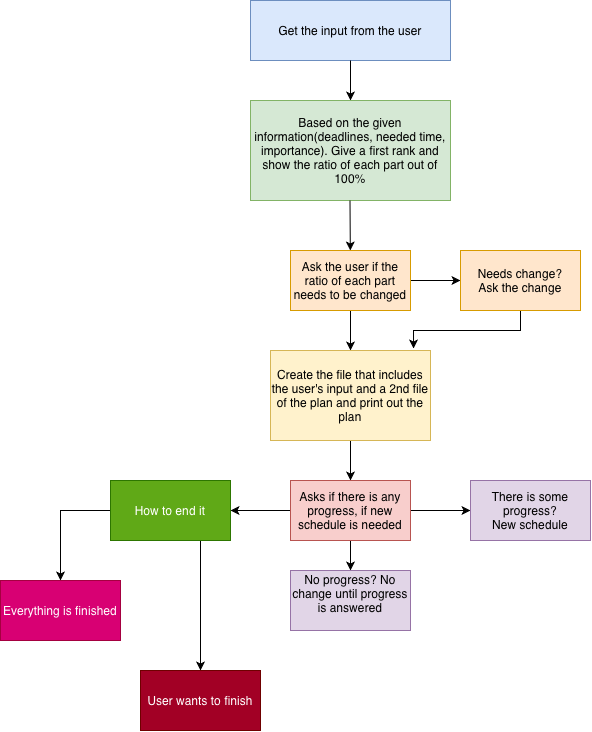

The diagram above was exported from draw.io. Its source (the exported page's mxGraphModel, read from the mxfile embedded in the PNG):
<mxGraphModel dx="1006" dy="691" grid="1" gridSize="10" guides="1" tooltips="1" connect="1" arrows="1" fold="1" page="1" pageScale="1" pageWidth="827" pageHeight="1169" math="0" shadow="0">
  <root>
    <mxCell id="0" />
    <mxCell id="1" parent="0" />
    <mxCell id="XVbiYA61nmDtcPvOb_MD-1" parent="1" style="rounded=0;whiteSpace=wrap;html=1;fillColor=#dae8fc;strokeColor=#6c8ebf;" value="Get the input from the user" vertex="1">
      <mxGeometry height="60" width="200" x="280" y="60" as="geometry" />
    </mxCell>
    <mxCell id="XVbiYA61nmDtcPvOb_MD-3" edge="1" parent="1" style="endArrow=classic;html=1;rounded=0;defaultLabelBackgroundColor=page;" target="XVbiYA61nmDtcPvOb_MD-4" value="">
      <mxGeometry height="50" relative="1" width="50" x="0.1429" as="geometry">
        <Array as="points" />
        <mxPoint x="380" y="120" as="sourcePoint" />
        <mxPoint x="380" y="190" as="targetPoint" />
      </mxGeometry>
    </mxCell>
    <mxCell id="XVbiYA61nmDtcPvOb_MD-4" parent="1" style="rounded=0;whiteSpace=wrap;html=1;fillColor=#d5e8d4;strokeColor=#82b366;" value="Based on the given information(deadlines, needed time, importance). Give a first rank and show the ratio of each part out of 100%" vertex="1">
      <mxGeometry height="100" width="200" x="280" y="160" as="geometry" />
    </mxCell>
    <mxCell id="XVbiYA61nmDtcPvOb_MD-7" edge="1" parent="1" style="endArrow=classic;html=1;rounded=0;defaultLabelBackgroundColor=page;" target="XVbiYA61nmDtcPvOb_MD-9" value="">
      <mxGeometry height="50" relative="1" width="50" as="geometry">
        <mxPoint x="379.5" y="260" as="sourcePoint" />
        <mxPoint x="379.5" y="320" as="targetPoint" />
      </mxGeometry>
    </mxCell>
    <mxCell id="XVbiYA61nmDtcPvOb_MD-10" edge="1" parent="1" source="XVbiYA61nmDtcPvOb_MD-9" style="edgeStyle=orthogonalEdgeStyle;rounded=0;orthogonalLoop=1;jettySize=auto;html=1;exitX=0.5;exitY=1;exitDx=0;exitDy=0;defaultLabelBackgroundColor=page;" target="XVbiYA61nmDtcPvOb_MD-11">
      <mxGeometry relative="1" as="geometry">
        <mxPoint x="380" y="420" as="targetPoint" />
      </mxGeometry>
    </mxCell>
    <mxCell id="XVbiYA61nmDtcPvOb_MD-15" edge="1" parent="1" source="XVbiYA61nmDtcPvOb_MD-9" style="edgeStyle=orthogonalEdgeStyle;rounded=0;orthogonalLoop=1;jettySize=auto;html=1;exitX=1;exitY=0.5;exitDx=0;exitDy=0;defaultLabelBackgroundColor=page;" target="XVbiYA61nmDtcPvOb_MD-16">
      <mxGeometry relative="1" as="geometry">
        <mxPoint x="490" y="340" as="targetPoint" />
      </mxGeometry>
    </mxCell>
    <mxCell id="XVbiYA61nmDtcPvOb_MD-9" parent="1" style="rounded=0;whiteSpace=wrap;html=1;fillColor=#ffe6cc;strokeColor=#d79b00;" value="Ask the user if the ratio of each part needs to be changed" vertex="1">
      <mxGeometry height="60" width="120" x="320" y="310" as="geometry" />
    </mxCell>
    <mxCell id="XVbiYA61nmDtcPvOb_MD-12" edge="1" parent="1" source="XVbiYA61nmDtcPvOb_MD-11" style="edgeStyle=orthogonalEdgeStyle;rounded=0;orthogonalLoop=1;jettySize=auto;html=1;exitX=0.5;exitY=1;exitDx=0;exitDy=0;defaultLabelBackgroundColor=page;" target="XVbiYA61nmDtcPvOb_MD-13">
      <mxGeometry relative="1" as="geometry">
        <mxPoint x="380" y="550" as="targetPoint" />
      </mxGeometry>
    </mxCell>
    <mxCell id="XVbiYA61nmDtcPvOb_MD-11" parent="1" style="rounded=0;whiteSpace=wrap;html=1;fillColor=#fff2cc;strokeColor=#d6b656;" value="Create the file that includes the user's input and a 2nd file of the plan and print out the plan" vertex="1">
      <mxGeometry height="90" width="160" x="300" y="410" as="geometry" />
    </mxCell>
    <mxCell id="XVbiYA61nmDtcPvOb_MD-18" edge="1" parent="1" source="XVbiYA61nmDtcPvOb_MD-13" style="edgeStyle=orthogonalEdgeStyle;rounded=0;orthogonalLoop=1;jettySize=auto;html=1;exitX=0.5;exitY=1;exitDx=0;exitDy=0;defaultLabelBackgroundColor=page;" target="XVbiYA61nmDtcPvOb_MD-19">
      <mxGeometry relative="1" as="geometry">
        <mxPoint x="380" y="640" as="targetPoint" />
      </mxGeometry>
    </mxCell>
    <mxCell id="XVbiYA61nmDtcPvOb_MD-20" edge="1" parent="1" source="XVbiYA61nmDtcPvOb_MD-13" style="edgeStyle=orthogonalEdgeStyle;rounded=0;orthogonalLoop=1;jettySize=auto;html=1;exitX=1;exitY=0.5;exitDx=0;exitDy=0;defaultLabelBackgroundColor=page;" target="XVbiYA61nmDtcPvOb_MD-21">
      <mxGeometry relative="1" as="geometry">
        <mxPoint x="490" y="570" as="targetPoint" />
      </mxGeometry>
    </mxCell>
    <mxCell id="XVbiYA61nmDtcPvOb_MD-22" edge="1" parent="1" source="XVbiYA61nmDtcPvOb_MD-13" style="edgeStyle=orthogonalEdgeStyle;rounded=0;orthogonalLoop=1;jettySize=auto;html=1;exitX=0;exitY=0.5;exitDx=0;exitDy=0;defaultLabelBackgroundColor=page;" target="XVbiYA61nmDtcPvOb_MD-23">
      <mxGeometry relative="1" as="geometry">
        <mxPoint x="230" y="570" as="targetPoint" />
      </mxGeometry>
    </mxCell>
    <mxCell id="XVbiYA61nmDtcPvOb_MD-13" parent="1" style="rounded=0;whiteSpace=wrap;html=1;fillColor=#f8cecc;strokeColor=#b85450;" value="Asks if there is any progress, if new schedule is needed" vertex="1">
      <mxGeometry height="60" width="120" x="320" y="540" as="geometry" />
    </mxCell>
    <mxCell id="XVbiYA61nmDtcPvOb_MD-17" edge="1" parent="1" source="XVbiYA61nmDtcPvOb_MD-16" style="edgeStyle=orthogonalEdgeStyle;rounded=0;orthogonalLoop=1;jettySize=auto;html=1;exitX=0.5;exitY=1;exitDx=0;exitDy=0;defaultLabelBackgroundColor=page;entryX=0.894;entryY=-0.022;entryDx=0;entryDy=0;entryPerimeter=0;" target="XVbiYA61nmDtcPvOb_MD-11">
      <mxGeometry relative="1" as="geometry">
        <mxPoint x="550" y="460" as="targetPoint" />
      </mxGeometry>
    </mxCell>
    <mxCell id="XVbiYA61nmDtcPvOb_MD-16" parent="1" style="rounded=0;whiteSpace=wrap;html=1;fillColor=#ffe6cc;strokeColor=#d79b00;" value="Needs change?&lt;div&gt;Ask the change&lt;/div&gt;" vertex="1">
      <mxGeometry height="60" width="120" x="490" y="310" as="geometry" />
    </mxCell>
    <mxCell id="XVbiYA61nmDtcPvOb_MD-19" parent="1" style="rounded=0;whiteSpace=wrap;html=1;fillColor=#e1d5e7;strokeColor=#9673a6;" value="No progress? No change until progress is answered&lt;div&gt;&lt;br&gt;&lt;/div&gt;" vertex="1">
      <mxGeometry height="60" width="120" x="320" y="630" as="geometry" />
    </mxCell>
    <mxCell id="XVbiYA61nmDtcPvOb_MD-21" parent="1" style="rounded=0;whiteSpace=wrap;html=1;fillColor=#e1d5e7;strokeColor=#9673a6;" value="There is some progress?&lt;div&gt;New schedule&lt;/div&gt;" vertex="1">
      <mxGeometry height="60" width="120" x="500" y="540" as="geometry" />
    </mxCell>
    <mxCell id="XVbiYA61nmDtcPvOb_MD-24" edge="1" parent="1" source="XVbiYA61nmDtcPvOb_MD-23" style="edgeStyle=orthogonalEdgeStyle;rounded=0;orthogonalLoop=1;jettySize=auto;html=1;exitX=0;exitY=0.5;exitDx=0;exitDy=0;defaultLabelBackgroundColor=page;" target="XVbiYA61nmDtcPvOb_MD-25">
      <mxGeometry relative="1" as="geometry">
        <mxPoint x="70" y="570" as="targetPoint" />
      </mxGeometry>
    </mxCell>
    <mxCell id="XVbiYA61nmDtcPvOb_MD-26" edge="1" parent="1" source="XVbiYA61nmDtcPvOb_MD-23" style="edgeStyle=orthogonalEdgeStyle;rounded=0;orthogonalLoop=1;jettySize=auto;html=1;exitX=0.75;exitY=1;exitDx=0;exitDy=0;defaultLabelBackgroundColor=page;" target="XVbiYA61nmDtcPvOb_MD-27">
      <mxGeometry relative="1" as="geometry">
        <mxPoint x="230" y="760" as="targetPoint" />
      </mxGeometry>
    </mxCell>
    <mxCell id="XVbiYA61nmDtcPvOb_MD-23" parent="1" style="rounded=0;whiteSpace=wrap;html=1;fillColor=#60a917;fontColor=#ffffff;strokeColor=#2D7600;" value="How to end it" vertex="1">
      <mxGeometry height="60" width="120" x="140" y="540" as="geometry" />
    </mxCell>
    <mxCell id="XVbiYA61nmDtcPvOb_MD-25" parent="1" style="rounded=0;whiteSpace=wrap;html=1;fillColor=#d80073;fontColor=#ffffff;strokeColor=#A50040;" value="Everything is finished" vertex="1">
      <mxGeometry height="60" width="120" x="30" y="640" as="geometry" />
    </mxCell>
    <mxCell id="XVbiYA61nmDtcPvOb_MD-27" parent="1" style="rounded=0;whiteSpace=wrap;html=1;fillColor=#a20025;fontColor=#ffffff;strokeColor=#6F0000;" value="User wants to finish" vertex="1">
      <mxGeometry height="60" width="120" x="170" y="730" as="geometry" />
    </mxCell>
  </root>
</mxGraphModel>